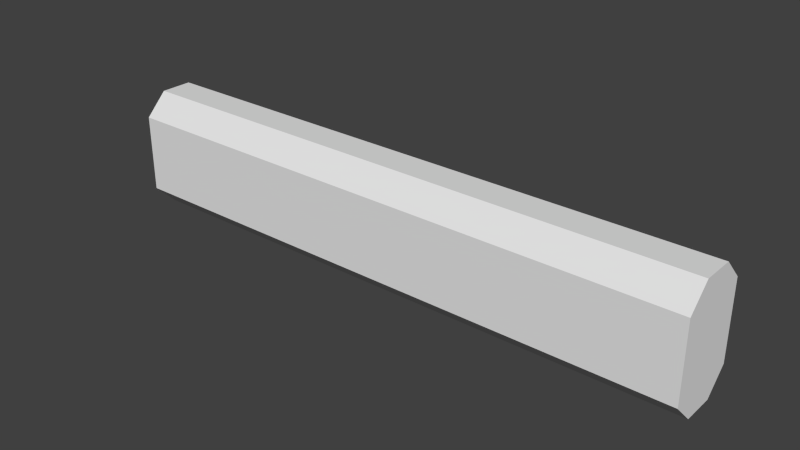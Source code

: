# Source: pool_C.blend  (saved by Blender 2.76.0; exported with 4.5.12 LTS)
import bpy
from mathutils import Matrix  # noqa: F401  (used for matrix-valued properties, if any)

bpy.ops.wm.read_factory_settings(use_empty=True)
scene = bpy.context.scene
scene.name = 'Scene'

# ---- collections
col_collection_1 = bpy.data.collections.new('Collection 1'); scene.collection.children.link(col_collection_1)

# ---- materials (node trees are filled in below, after node groups)
mat_glass = bpy.data.materials.new('glass')
mat_glass.alpha_threshold = 0.0
mat_glass.use_transparent_shadow = False
mat_glass.roughness = 0.5
mat_glass.line_color = (0.0, 0.0, 0.0, 1.0)

# ---- material node trees

# ---- world
world_world = bpy.data.worlds.new('World'); scene.world = world_world
world_world.color = (0.05088, 0.05088, 0.05088)
world_world.use_sun_shadow = False
world_world.sun_shadow_jitter_overblur = 0.0
world_world.cycles.sampling_method = 'MANUAL'
world_world.cycles.sample_map_resolution = 256

# ---- meshes
me_cube = bpy.data.meshes.new('Cube')
me_cube.from_pydata([(1.551, 0.08431, -0.32), (1.551, -0.1996, -0.2047), (1.551, 0.1996, 0.2047), (1.551, -0.08431, 0.32), (1.551, -0.1996, 0.2047), (1.551, 0.08431, 0.32), (1.551, -0.08431, -0.32), (1.551, 0.1996, -0.2047), (-1.551, -0.1996, 0.2047), (-1.551, -0.08431, 0.32), (-1.551, 0.08431, 0.32), (-1.551, 0.1996, 0.2047), (-1.551, -0.08431, -0.32), (-1.551, -0.1996, -0.2047), (-1.551, 0.1996, -0.2047), (-1.551, 0.08431, -0.32)], [], [(8, 9, 10, 11, 14, 15, 12, 13), (4, 1, 6, 0, 7, 2, 5, 3), (1, 4, 8, 13), (5, 10, 9, 3), (2, 7, 14, 11), (0, 6, 12, 15), (0, 15, 14, 7), (1, 13, 12, 6), (2, 11, 10, 5), (3, 9, 8, 4)])
me_cube.materials.append(mat_glass)
me_cube.use_remesh_preserve_volume = False
me_cube.use_remesh_preserve_attributes = False
me_cube.use_mirror_vertex_groups = False
me_cube.update()

# ---- objects
ob_cube = bpy.data.objects.new('Cube', me_cube)

# ---- transforms, parenting, visibility, modifiers, constraints
ob_cube.location = (0.0, 0.0, 0.0)
ob_cube.lock_rotations_4d = False
ob_cube.empty_display_type = 'ARROWS'
ob_cube.lineart.crease_threshold = 0.0

# ---- collection membership
col_collection_1.objects.link(ob_cube)

# ---- scene / render settings (as saved in the file)
scene.frame_start = 1; scene.frame_end = 250; scene.frame_set(1)
scene.render.engine = 'BLENDER_EEVEE_NEXT'
scene.render.resolution_percentage = 50
scene.render.dither_intensity = 0.0
scene.cycles.use_denoising = False
scene.cycles.samples = 10
scene.cycles.sampling_pattern = 'TABULATED_SOBOL'
scene.cycles.light_sampling_threshold = 0.0
scene.cycles.use_adaptive_sampling = False
scene.cycles.use_light_tree = False
scene.cycles.blur_glossy = 0.0
scene.cycles.pixel_filter_type = 'GAUSSIAN'
scene.cycles.sample_clamp_indirect = 0.0
scene.view_settings.view_transform = 'Standard'
bpy.context.view_layer.update()

# ---- added for rendering (the .blend has no active camera and no usable light): camera, sun
cam_auto = bpy.data.cameras.new('AutoCamera')
cam_auto.lens = 50.0
cam_auto.sensor_width = 36.0
cam_auto.clip_end = 1000.0
ob_auto_camera = bpy.data.objects.new('AutoCamera', cam_auto)
scene.collection.objects.link(ob_auto_camera)
ob_auto_camera.location = (2.95286, -3.54343, 2.36229)
ob_auto_camera.rotation_euler = (1.09748, -7.21219e-08, 0.694738)
scene.camera = ob_auto_camera
light_auto_sun = bpy.data.lights.new('AutoSun', 'SUN')
light_auto_sun.energy = 3.0
light_auto_sun.angle = 0.0523599
ob_auto_sun = bpy.data.objects.new('AutoSun', light_auto_sun)
scene.collection.objects.link(ob_auto_sun)
ob_auto_sun.rotation_euler = (0.872665, 0.174533, 0.523599)
bpy.context.view_layer.update()
